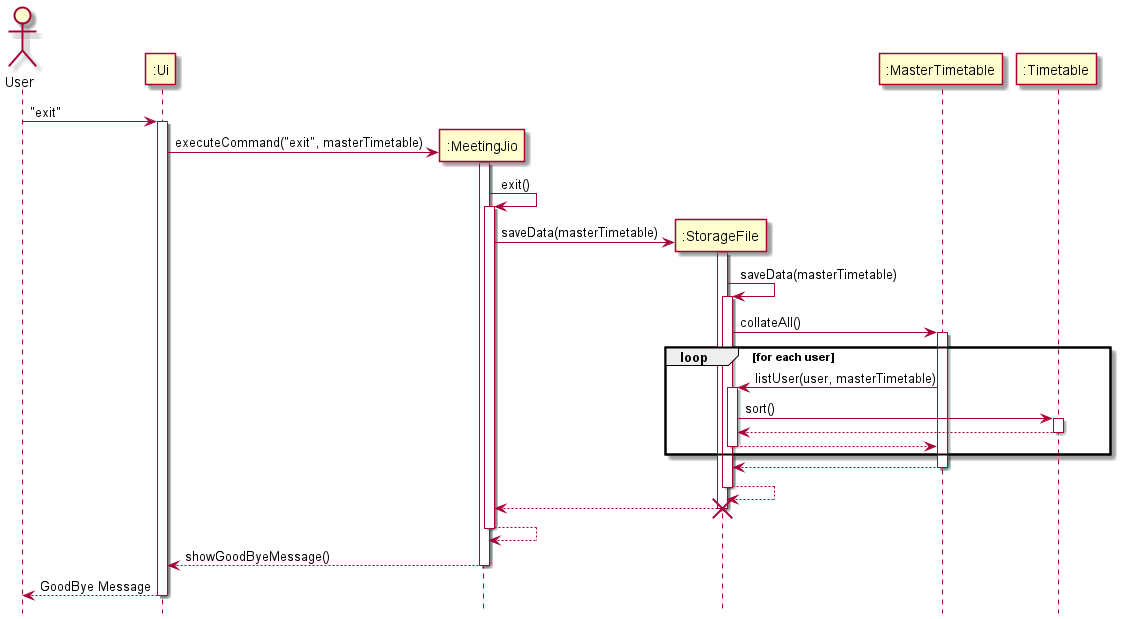

The diagram above was rendered by PlantUML. Its source (embedded in the PNG):
@startuml
'https://plantuml.com/sequence-diagram

hide footbox
actor User

User -> ":Ui" ++: "exit"
create ":MeetingJio"
":Ui" -> ":MeetingJio" ++: executeCommand("exit", masterTimetable)
":MeetingJio" -> ":MeetingJio" ++: exit()
create ":StorageFile"
":MeetingJio" -> ":StorageFile" ++: saveData(masterTimetable)
":StorageFile" -> ":StorageFile" ++: saveData(masterTimetable)
":StorageFile" -> ":MasterTimetable" ++: collateAll()
loop for each user
":MasterTimetable" -> ":StorageFile" ++: listUser(user, masterTimetable)
":StorageFile" -> ":Timetable" ++: sort()
":Timetable" --> ":StorageFile" --
":StorageFile" --> ":MasterTimetable" --
end
":MasterTimetable" --> ":StorageFile"
deactivate ":MasterTimetable"
":StorageFile" --> ":StorageFile"
deactivate ":StorageFile"
":StorageFile" --> ":MeetingJio" --:
deactivate ":StorageFile"
destroy ":StorageFile"
":MeetingJio" --> ":MeetingJio" :
deactivate ":MeetingJio"
":MeetingJio" --> ":Ui" : showGoodByeMessage()
deactivate ":MeetingJio"
":Ui" --> User--: GoodBye Message

@enduml